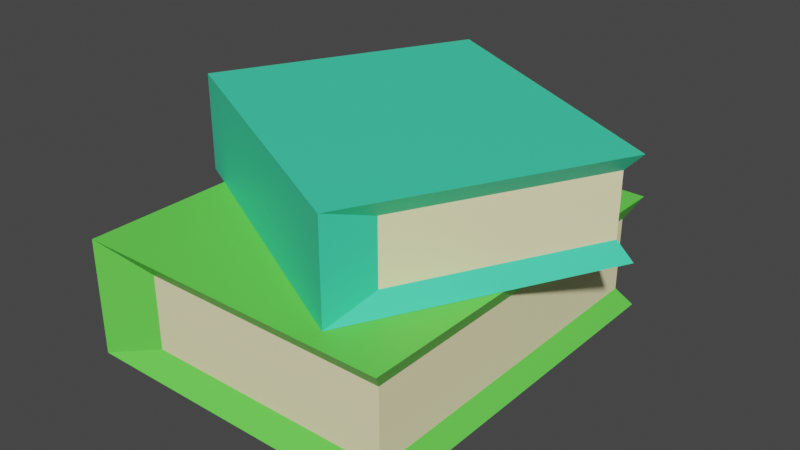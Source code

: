# Source: bookpile.blend  (saved by Blender 2.80.75; exported with 4.5.12 LTS)
import bpy
from mathutils import Matrix  # noqa: F401  (used for matrix-valued properties, if any)

bpy.ops.wm.read_factory_settings(use_empty=True)
scene = bpy.context.scene
scene.name = 'Scene'

# ---- collections
col_collection = bpy.data.collections.new('Collection'); scene.collection.children.link(col_collection)

# ---- materials (node trees are filled in below, after node groups)
mat_material = bpy.data.materials.new('Material')
mat_material.alpha_threshold = 0.0
mat_material.use_transparent_shadow = False
mat_material.line_color = (0.0, 0.0, 0.0, 1.0)
mat_cover = bpy.data.materials.new('Cover')
mat_cover.use_transparent_shadow = False
mat_cover2 = bpy.data.materials.new('Cover2')
mat_cover2.use_transparent_shadow = False

# ---- material node trees
mat_material.use_nodes = True; mat_material.node_tree.nodes.clear()
_N = mat_material.node_tree.nodes; _L = mat_material.node_tree.links
n0 = _N.new('ShaderNodeOutputMaterial'); n0.name = 'Material Output'; n0.location = (300, 300)
n1 = _N.new('ShaderNodeBsdfPrincipled'); n1.name = 'Principled BSDF'; n1.location = (10, 300)
n1.distribution = 'GGX'
n1.subsurface_method = 'BURLEY'
n1.inputs[0].default_value = (1.0, 0.9281, 0.5424, 1.0)
n1.inputs[2].default_value = 0.4
n1.inputs[3].default_value = 1.45
n1.inputs[27].default_value = (0.0, 0.0, 0.0, 1.0)
n1.inputs[28].default_value = 1.0
_L.new(n1.outputs[0], n0.inputs[0])
n0.is_active_output = True
mat_cover.use_nodes = True; mat_cover.node_tree.nodes.clear()
_N = mat_cover.node_tree.nodes; _L = mat_cover.node_tree.links
n0 = _N.new('ShaderNodeOutputMaterial'); n0.name = 'Material Output'; n0.location = (300, 300)
n1 = _N.new('ShaderNodeBsdfPrincipled'); n1.name = 'Principled BSDF'; n1.location = (10, 300)
n1.distribution = 'GGX'
n1.subsurface_method = 'BURLEY'
n1.inputs[0].default_value = (0.1437, 0.8, 0.08625, 1.0)
n1.inputs[3].default_value = 1.45
n1.inputs[27].default_value = (0.0, 0.0, 0.0, 1.0)
n1.inputs[28].default_value = 1.0
_L.new(n1.outputs[0], n0.inputs[0])
n0.is_active_output = True
mat_cover2.use_nodes = True; mat_cover2.node_tree.nodes.clear()
_N = mat_cover2.node_tree.nodes; _L = mat_cover2.node_tree.links
n0 = _N.new('ShaderNodeOutputMaterial'); n0.name = 'Material Output'; n0.location = (300, 300)
n1 = _N.new('ShaderNodeBsdfPrincipled'); n1.name = 'Principled BSDF'; n1.location = (10, 300)
n1.distribution = 'GGX'
n1.subsurface_method = 'BURLEY'
n1.inputs[0].default_value = (0.05844, 0.8, 0.4574, 1.0)
n1.inputs[3].default_value = 1.45
n1.inputs[27].default_value = (0.0, 0.0, 0.0, 1.0)
n1.inputs[28].default_value = 1.0
_L.new(n1.outputs[0], n0.inputs[0])
n0.is_active_output = True

# ---- world
world_world = bpy.data.worlds.new('World'); scene.world = world_world
world_world.use_nodes = True; world_world.node_tree.nodes.clear()
_N = world_world.node_tree.nodes; _L = world_world.node_tree.links
n0 = _N.new('ShaderNodeOutputWorld'); n0.name = 'World Output'; n0.location = (300, 300)
n1 = _N.new('ShaderNodeBackground'); n1.name = 'Background'; n1.location = (10, 300)
n1.inputs[0].default_value = (0.05088, 0.05088, 0.05088, 1.0)
_L.new(n1.outputs[0], n0.inputs[0])
n0.is_active_output = True
world_world.color = (0.05088, 0.05088, 0.05088)
world_world.use_sun_shadow = False
world_world.sun_shadow_jitter_overblur = 0.0

# ---- meshes
me_cube = bpy.data.meshes.new('Cube')
me_cube.from_pydata([(0.6598, 0.7747, 0.4884), (0.613, 0.7099, 0.09849), (0.6598, -0.7747, 0.4884), (0.6598, -0.7747, 0.01331), (-0.415, 0.7099, 0.4033), (-0.415, 0.7099, 0.09849), (-0.415, -0.7099, 0.4033), (-0.415, -0.7099, 0.09849), (0.6598, 0.7747, 0.01331), (-0.6598, 0.7747, 0.01331), (-0.6598, -0.7747, 0.01331), (-0.6598, -0.7747, 0.4884), (-0.6598, 0.7747, 0.4884), (0.613, -0.7099, 0.4033), (0.613, 0.7099, 0.4033), (0.613, -0.7099, 0.09849), (-0.2658, 0.8907, 0.8884), (-0.2358, 0.8306, 0.5609), (0.8874, 0.2878, 0.8884), (0.8874, 0.2878, 0.4893), (-0.6358, 0.06557, 0.8168), (-0.6358, 0.06557, 0.5609), (0.4209, -0.487, 0.8168), (0.4209, -0.487, 0.5609), (-0.2658, 0.8907, 0.4893), (-0.7793, -0.09146, 0.4893), (0.3738, -0.6944, 0.4893), (0.3738, -0.6944, 0.8884), (-0.7793, -0.09146, 0.8884), (0.8209, 0.2781, 0.8168), (-0.2358, 0.8306, 0.8168), (0.8209, 0.2781, 0.5609)], [], [(0, 12, 11, 2), (15, 13, 6, 7), (10, 11, 12, 9), (9, 8, 3, 10), (1, 14, 13, 15), (5, 4, 14, 1), (5, 1, 8, 9), (7, 6, 11, 10), (4, 5, 9, 12), (6, 13, 2, 11), (13, 14, 0, 2), (15, 7, 10, 3), (14, 4, 12, 0), (1, 15, 3, 8), (16, 28, 27, 18), (31, 29, 22, 23), (26, 27, 28, 25), (25, 24, 19, 26), (17, 30, 29, 31), (21, 20, 30, 17), (21, 17, 24, 25), (23, 22, 27, 26), (20, 21, 25, 28), (22, 29, 18, 27), (29, 30, 16, 18), (31, 23, 26, 19), (30, 20, 28, 16), (17, 31, 19, 24)])
me_cube.polygons.foreach_set('material_index', [1, 0, 1, 1, 0, 0, 1, 1, 1, 1, 1, 1, 1, 1, 2, 0, 2, 1, 0, 0, 2, 2, 2, 2, 2, 2, 2, 2])
_uv = me_cube.uv_layers.new(name='UVMap')
_uv.uv.foreach_set('vector', [0.375, 0.0, 0.625, 0.0, 0.625, 0.25, 0.375, 0.25, 0.4125, 0.25, 0.5875, 0.25, 0.5875, 0.4625, 0.4125, 0.4625, 0.375, 0.5, 0.625, 0.5, 0.625, 0.75, 0.375, 0.75, 0.375, 0.75, 0.625, 0.75, 0.625, 1.0, 0.375, 1.0, 0.1625, 0.5, 0.3375, 0.5, 0.3375, 0.75, 0.1625, 0.75, 0.6625, 0.5375, 0.8375, 0.5375, 0.8375, 0.75, 0.6625, 0.75, 0.6625, 0.5375, 0.6625, 0.75, 0.625, 0.75, 0.625, 0.5, 0.4125, 0.4625, 0.5875, 0.4625, 0.625, 0.5, 0.375, 0.5, 0.8375, 0.5375, 0.6625, 0.5375, 0.625, 0.5, 0.875, 0.5, 0.5875, 0.4625, 0.5875, 0.25, 0.625, 0.25, 0.625, 0.5, 0.3375, 0.75, 0.3375, 0.5, 0.375, 0.5, 0.375, 0.75, 0.4125, 0.25, 0.4125, 0.4625, 0.375, 0.5, 0.375, 0.25, 0.8375, 0.75, 0.8375, 0.5375, 0.875, 0.5, 0.875, 0.75, 0.1625, 0.5, 0.1625, 0.75, 0.125, 0.75, 0.125, 0.5, 0.375, 0.0, 0.625, 0.0, 0.625, 0.25, 0.375, 0.25, 0.4125, 0.25, 0.5875, 0.25, 0.5875, 0.4625, 0.4125, 0.4625, 0.375, 0.5, 0.625, 0.5, 0.625, 0.75, 0.375, 0.75, 0.375, 0.75, 0.625, 0.75, 0.625, 1.0, 0.375, 1.0, 0.1625, 0.5, 0.3375, 0.5, 0.3375, 0.75, 0.1625, 0.75, 0.6625, 0.5375, 0.8375, 0.5375, 0.8375, 0.75, 0.6625, 0.75, 0.6625, 0.5375, 0.6625, 0.75, 0.625, 0.75, 0.625, 0.5, 0.4125, 0.4625, 0.5875, 0.4625, 0.625, 0.5, 0.375, 0.5, 0.8375, 0.5375, 0.6625, 0.5375, 0.625, 0.5, 0.875, 0.5, 0.5875, 0.4625, 0.5875, 0.25, 0.625, 0.25, 0.625, 0.5, 0.3375, 0.75, 0.3375, 0.5, 0.375, 0.5, 0.375, 0.75, 0.4125, 0.25, 0.4125, 0.4625, 0.375, 0.5, 0.375, 0.25, 0.8375, 0.75, 0.8375, 0.5375, 0.875, 0.5, 0.875, 0.75, 0.1625, 0.5, 0.1625, 0.75, 0.125, 0.75, 0.125, 0.5])
me_cube.materials.append(mat_material)
me_cube.materials.append(mat_cover)
me_cube.materials.append(mat_cover2)
me_cube.use_remesh_preserve_volume = False
me_cube.use_remesh_preserve_attributes = False
me_cube.use_mirror_vertex_groups = False
me_cube.update()

# ---- objects
ob_cube = bpy.data.objects.new('Cube', me_cube)

# ---- transforms, parenting, visibility, modifiers, constraints
ob_cube.location = (0.0, 0.0, 0.0)
ob_cube.lock_rotations_4d = False
ob_cube.empty_display_type = 'ARROWS'
ob_cube.lineart.crease_threshold = 0.0

# ---- collection membership
col_collection.objects.link(ob_cube)

# ---- scene / render settings (as saved in the file)
scene.frame_start = 1; scene.frame_end = 250; scene.frame_set(1)
scene.render.engine = 'BLENDER_EEVEE_NEXT'
scene.cycles.use_denoising = False
scene.cycles.samples = 128
scene.cycles.sampling_pattern = 'TABULATED_SOBOL'
scene.cycles.use_adaptive_sampling = False
scene.cycles.use_light_tree = False
scene.view_settings.view_transform = 'Filmic'
bpy.context.view_layer.update()

# ---- added for rendering (the .blend has no active camera and no usable light): camera, sun
cam_auto = bpy.data.cameras.new('AutoCamera')
cam_auto.lens = 50.0
cam_auto.sensor_width = 36.0
cam_auto.clip_end = 1000.0
ob_auto_camera = bpy.data.objects.new('AutoCamera', cam_auto)
scene.collection.objects.link(ob_auto_camera)
ob_auto_camera.location = (2.37954, -2.73258, 2.31125)
ob_auto_camera.rotation_euler = (1.09748, -7.21219e-08, 0.694738)
scene.camera = ob_auto_camera
light_auto_sun = bpy.data.lights.new('AutoSun', 'SUN')
light_auto_sun.energy = 3.0
light_auto_sun.angle = 0.0523599
ob_auto_sun = bpy.data.objects.new('AutoSun', light_auto_sun)
scene.collection.objects.link(ob_auto_sun)
ob_auto_sun.rotation_euler = (0.872665, 0.174533, 0.523599)
bpy.context.view_layer.update()
